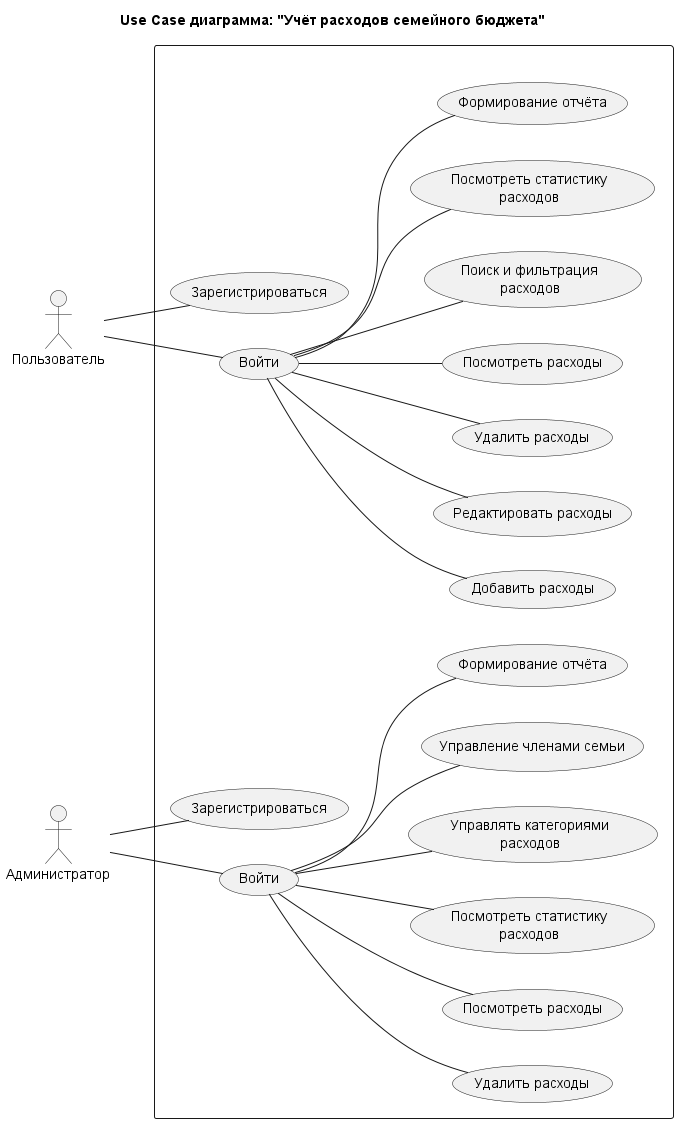

The diagram above was rendered by PlantUML. Its source (embedded in the PNG):
@startuml
title Use Case диаграмма: "Учёт расходов семейного бюджета"

left to right direction

actor "Пользователь" as User
actor "Администратор" as Admin

rectangle " " {

    ' Варианты использования пользователя
    usecase "Зарегистрироваться" as UserRegister
    usecase "Войти" as UserLogin
    usecase "Добавить расходы" as AddExpense
    usecase "Редактировать расходы" as EditExpense
    usecase "Удалить расходы" as DeleteExpense
    usecase "Посмотреть расходы" as ViewExpense
    usecase "Поиск и фильтрация\nрасходов" as SearchExpense
    usecase "Посмотреть статистику\nрасходов" as UserStatistics
    usecase "Формирование отчёта" as UserReport

    ' Варианты использования администратора
    usecase "Зарегистрироваться" as AdminRegister
    usecase "Войти" as AdminLogin
    usecase "Удалить расходы" as AdminDeleteExpense
    usecase "Посмотреть расходы" as AdminViewExpense
    usecase "Посмотреть статистику\nрасходов" as AdminStatistics
    usecase "Управлять категориями\nрасходов" as ManageCategories
    usecase "Управление членами семьи" as ManageFamily
    usecase "Формирование отчёта" as AdminReport

    ' Связи пользователя
    User -- UserRegister
    User -- UserLogin

    UserLogin -- AddExpense
    UserLogin -- EditExpense
    UserLogin -- DeleteExpense
    UserLogin -- ViewExpense
    UserLogin -- SearchExpense
    UserLogin -- UserStatistics
    UserLogin -- UserReport

    ' Связи администратора
    Admin -- AdminRegister
    Admin -- AdminLogin

    AdminLogin -- AdminDeleteExpense
    AdminLogin -- AdminViewExpense
    AdminLogin -- AdminStatistics
    AdminLogin -- ManageCategories
    AdminLogin -- ManageFamily
    AdminLogin -- AdminReport
}
@enduml